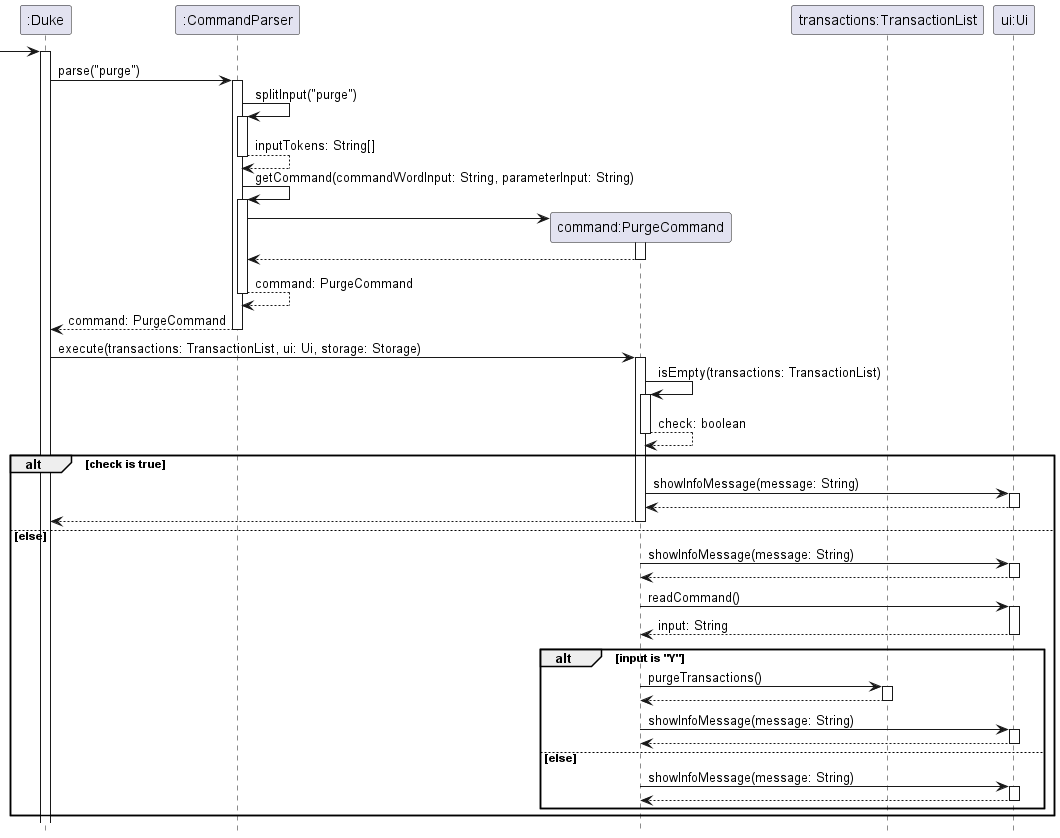

The diagram above was rendered by PlantUML. Its source (embedded in the PNG):
@startuml
'https://plantuml.com/sequence-diagram

hide footbox

Participant ":Duke" as Duke
Participant ":CommandParser" as CommandParser
Participant "command:PurgeCommand" as PurgeCommand
Participant "transactions:TransactionList" as Transactions
Participant "ui:Ui" as Ui

-> Duke
activate Duke

Duke -> CommandParser:parse("purge")
activate CommandParser

CommandParser -> CommandParser:splitInput("purge")
activate CommandParser
return inputTokens: String[]

CommandParser -> CommandParser:getCommand(commandWordInput: String, parameterInput: String)
activate CommandParser

create PurgeCommand
CommandParser -> PurgeCommand
activate PurgeCommand
return

return command: PurgeCommand

return command: PurgeCommand
deactivate CommandParser

Duke -> PurgeCommand:execute(transactions: TransactionList, ui: Ui, storage: Storage)
activate PurgeCommand

PurgeCommand -> PurgeCommand:isEmpty(transactions: TransactionList)
activate PurgeCommand
return check: boolean

alt check is true
    PurgeCommand -> Ui:showInfoMessage(message: String)
    activate Ui
    return
    return
else else
    PurgeCommand -> Ui:showInfoMessage(message: String)
    activate Ui
    return
    PurgeCommand -> Ui:readCommand()
    activate Ui
    return input: String
    alt input is "Y"
    PurgeCommand -> Transactions:purgeTransactions()
    activate Transactions
    return
    PurgeCommand -> Ui:showInfoMessage(message: String)
    activate Ui
    return
    else else
    PurgeCommand -> Ui:showInfoMessage(message: String)
    activate Ui
    return
    end
end

@enduml